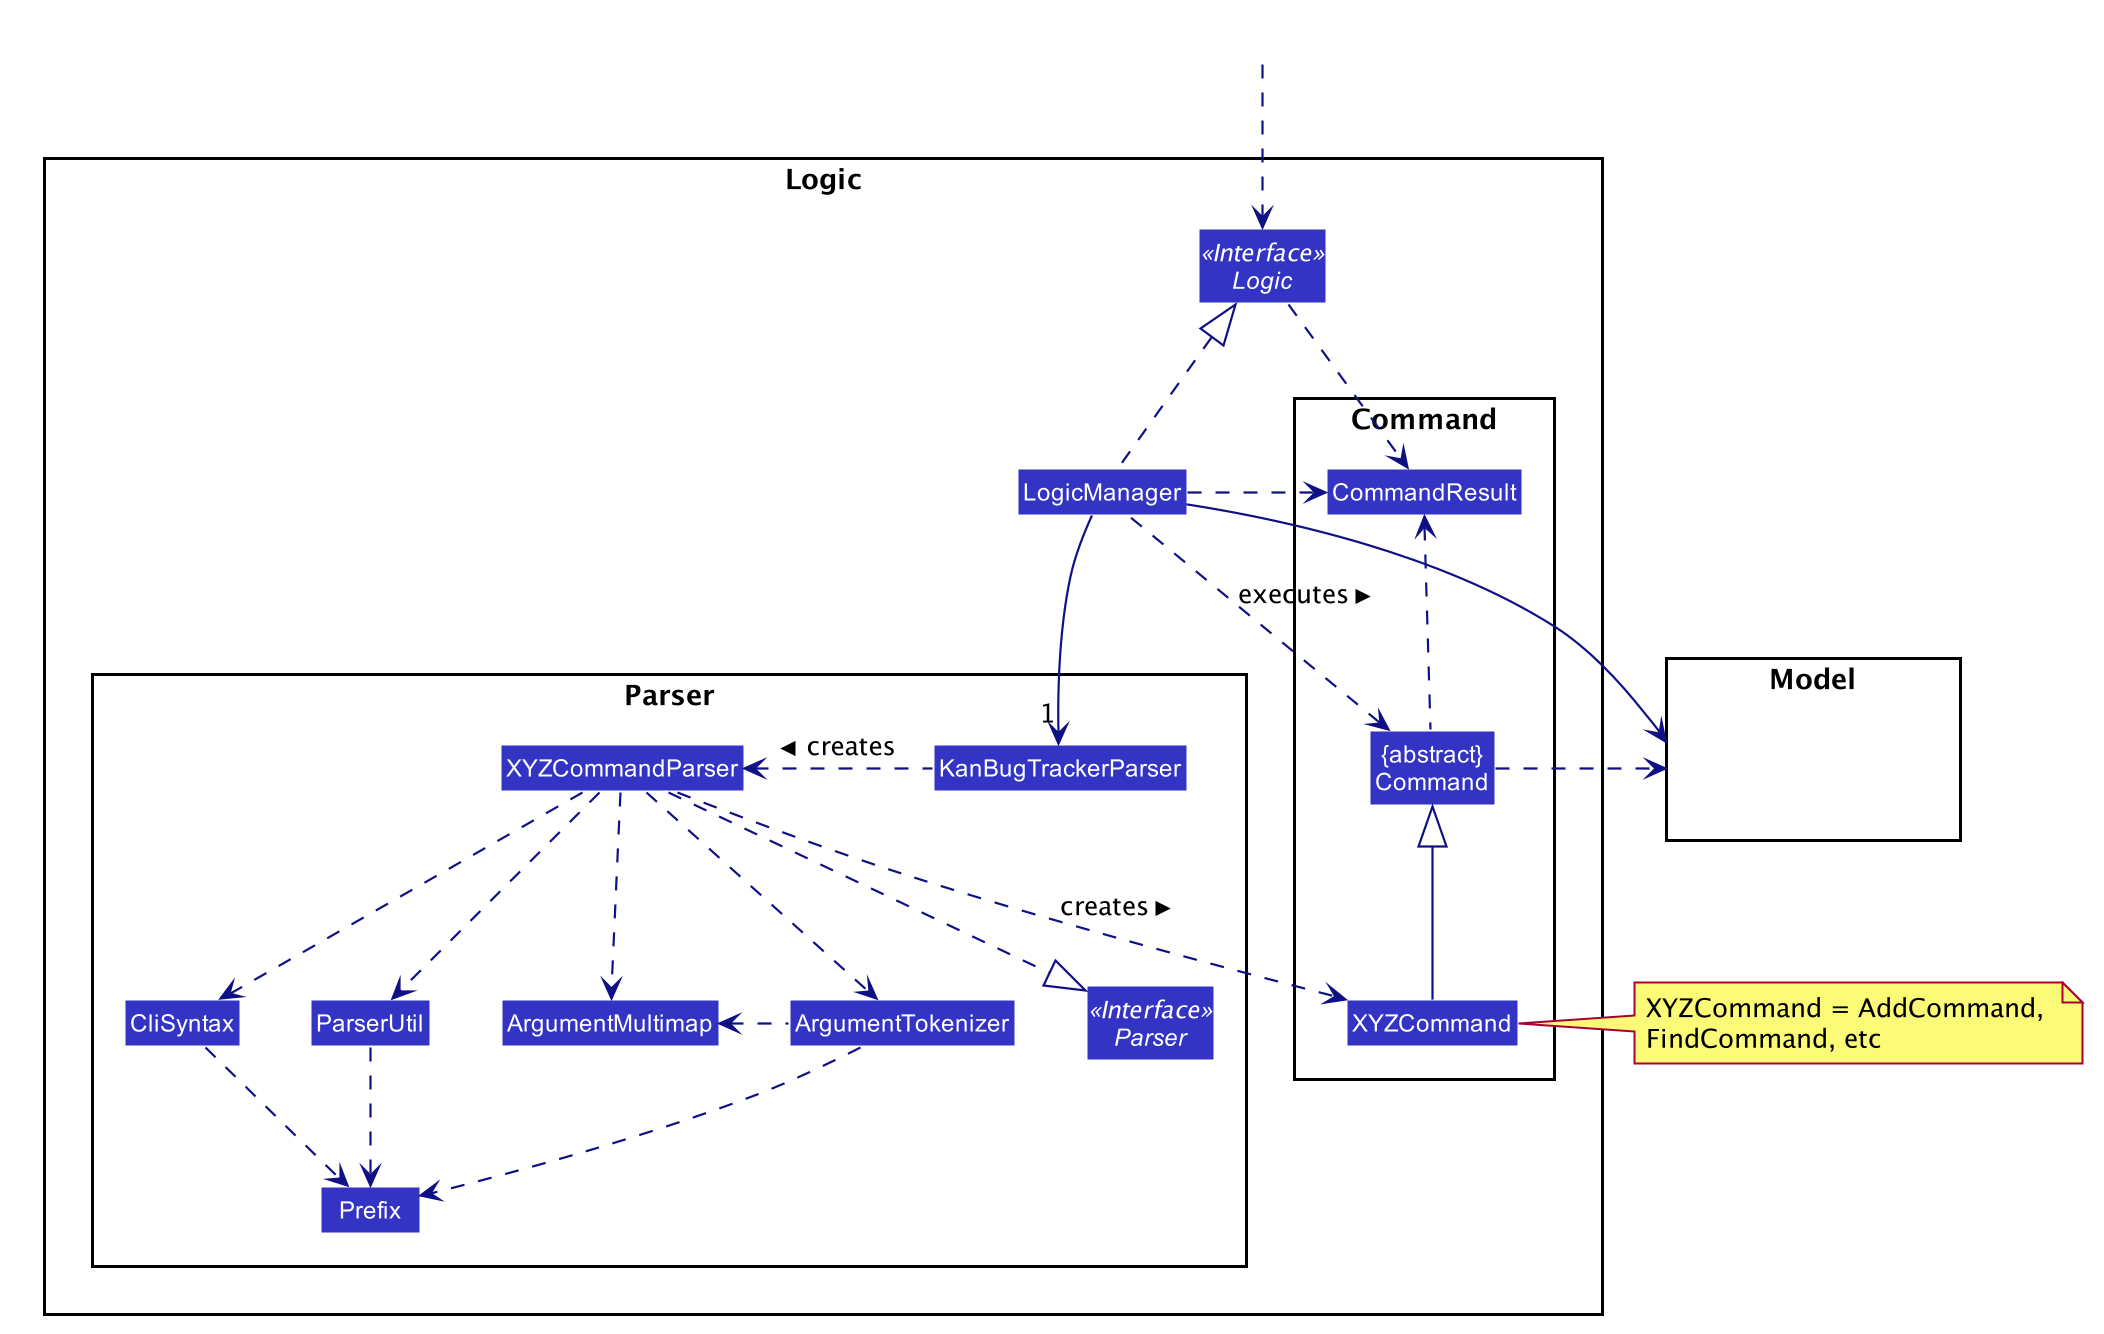

The diagram above was rendered by PlantUML. Its source (embedded in the PNG):
@startuml








skinparam BackgroundColor #FFFFFFF

skinparam Shadowing false

skinparam Class {
    FontColor #FFFFFF
    BorderThickness 1
    BorderColor #FFFFFF
    StereotypeFontColor #FFFFFF
    FontName Arial
}

skinparam Actor {
    BorderColor #000000
    Color #000000
    FontName Arial
}

skinparam Sequence {
    MessageAlign center
    BoxFontSize 15
    BoxPadding 0
    BoxFontColor #FFFFFF
    FontName Arial
}

skinparam Participant {
    FontColor #FFFFFFF
    Padding 20
}

skinparam MinClassWidth 50
skinparam ParticipantPadding 10
skinparam Shadowing false
skinparam DefaultTextAlignment center
skinparam packageStyle Rectangle

hide footbox
hide members
hide circle
skinparam arrowThickness 1.1
skinparam arrowColor #101086
skinparam classBackgroundColor #3333C4

package Logic {

package Parser {
Interface Parser <<Interface>>
Class KanBugTrackerParser
Class XYZCommandParser
Class CliSyntax
Class ParserUtil
Class ArgumentMultimap
Class ArgumentTokenizer
Class Prefix
}

package Command {
Class XYZCommand
Class CommandResult
Class "{abstract}\nCommand" as Command
}

Interface Logic <<Interface>>
Class LogicManager
}

package Model{
Class HiddenModel #FFFFFF
}

Class HiddenOutside #FFFFFF
HiddenOutside ..> Logic

LogicManager .up.|> Logic
LogicManager -->"1" KanBugTrackerParser
KanBugTrackerParser .left.> XYZCommandParser: creates >

XYZCommandParser ..> XYZCommand : creates >
XYZCommandParser ..|> Parser
XYZCommandParser ..> ArgumentMultimap
XYZCommandParser ..> ArgumentTokenizer
ArgumentTokenizer .left.> ArgumentMultimap
XYZCommandParser ..> CliSyntax
CliSyntax ..> Prefix
XYZCommandParser ..> ParserUtil
ParserUtil .down.> Prefix
ArgumentTokenizer .down.> Prefix
XYZCommand -up-|> Command
LogicManager .left.> Command : executes >

LogicManager --> Model
Command .right.> Model
note right of XYZCommand: XYZCommand = AddCommand, \nFindCommand, etc

Logic ..> CommandResult
LogicManager .down.> CommandResult
Command .up.> CommandResult
CommandResult -[hidden]-> Parser
@enduml